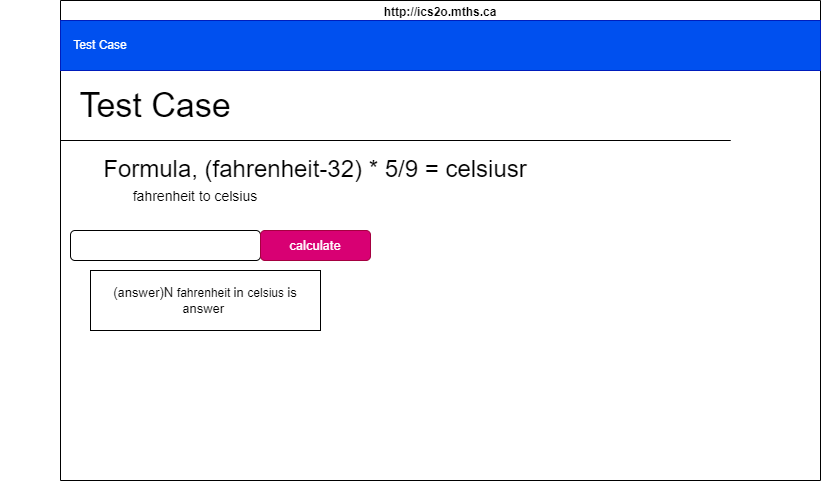

The diagram above was exported from draw.io. Its source (the exported page's mxGraphModel, read from the mxfile embedded in the PNG):
<mxGraphModel dx="1723" dy="645" grid="1" gridSize="10" guides="1" tooltips="1" connect="1" arrows="1" fold="1" page="1" pageScale="1" pageWidth="850" pageHeight="1100" math="0" shadow="0">
  <root>
    <mxCell id="0" />
    <mxCell id="1" parent="0" />
    <mxCell id="7" value="http://ics2o.mths.ca" style="swimlane;whiteSpace=wrap;html=1;labelBorderColor=none;labelBackgroundColor=none;" parent="1" vertex="1">
      <mxGeometry x="40" y="40" width="760" height="480" as="geometry" />
    </mxCell>
    <mxCell id="11" value="&lt;font style=&quot;font-size: 34px;&quot;&gt;Test Case&lt;/font&gt;" style="text;html=1;strokeColor=none;fillColor=none;align=center;verticalAlign=middle;whiteSpace=wrap;rounded=0;" parent="7" vertex="1">
      <mxGeometry y="90" width="190" height="30" as="geometry" />
    </mxCell>
    <mxCell id="15" value="&lt;div style=&quot;text-align: start;&quot;&gt;&lt;span style=&quot;background-color: initial; font-size: 14px;&quot;&gt;&lt;font color=&quot;#000000&quot; face=&quot;Helvetica, Arial, sans-serif&quot;&gt;fahrenheit to celsius&lt;/font&gt;&lt;/span&gt;&lt;/div&gt;" style="text;html=1;strokeColor=none;fillColor=none;align=center;verticalAlign=middle;whiteSpace=wrap;rounded=0;fontSize=19;" parent="7" vertex="1">
      <mxGeometry x="20" y="180" width="230" height="30" as="geometry" />
    </mxCell>
    <mxCell id="17" value="&lt;font color=&quot;#ffffff&quot;&gt;&lt;font style=&quot;font-size: 13px;&quot;&gt;input&amp;nbsp;&lt;/font&gt;&lt;span style=&quot;font-size: 12px;&quot;&gt;fahrenheit&lt;/span&gt;&lt;/font&gt;" style="rounded=1;whiteSpace=wrap;html=1;fontSize=19;fontColor=#E6E6E6;fillColor=default;" parent="7" vertex="1">
      <mxGeometry x="10" y="230" width="190" height="30" as="geometry" />
    </mxCell>
    <mxCell id="18" value="calculate" style="rounded=1;whiteSpace=wrap;html=1;fontSize=13;fontColor=#ffffff;fillColor=#d80073;strokeColor=#A50040;" parent="7" vertex="1">
      <mxGeometry x="200" y="230" width="110" height="30" as="geometry" />
    </mxCell>
    <mxCell id="22" value="(answer)N&amp;nbsp;&lt;span style=&quot;font-size: 12px;&quot;&gt;fahrenheit &lt;/span&gt;in&amp;nbsp;&lt;span style=&quot;font-size: 12px;&quot;&gt;celsius&amp;nbsp;&lt;/span&gt;is answer&amp;nbsp;" style="rounded=0;whiteSpace=wrap;html=1;fontSize=13;strokeColor=default;glass=0;shadow=0;fillColor=default;" parent="7" vertex="1">
      <mxGeometry x="30" y="270" width="230" height="60" as="geometry" />
    </mxCell>
    <mxCell id="14" value="&lt;font color=&quot;#000000&quot; style=&quot;font-size: 24px;&quot;&gt;Formula, (fahrenheit-32) * 5/9 = celsiusr&lt;/font&gt;" style="text;html=1;strokeColor=none;fillColor=none;align=center;verticalAlign=middle;whiteSpace=wrap;rounded=0;fontSize=34;" parent="7" vertex="1">
      <mxGeometry x="-60" y="150" width="630" height="30" as="geometry" />
    </mxCell>
    <mxCell id="8" value="" style="rounded=0;whiteSpace=wrap;html=1;fillColor=#0050ef;fontColor=#ffffff;strokeColor=#001DBC;" parent="1" vertex="1">
      <mxGeometry x="40" y="60" width="760" height="50" as="geometry" />
    </mxCell>
    <mxCell id="9" value="Test Case" style="text;html=1;strokeColor=none;fillColor=none;align=center;verticalAlign=middle;whiteSpace=wrap;rounded=0;fontColor=#FFFFFF;" parent="1" vertex="1">
      <mxGeometry x="50" y="70" width="60" height="30" as="geometry" />
    </mxCell>
    <mxCell id="12" value="" style="endArrow=none;html=1;fontSize=34;startArrow=none;" parent="1" edge="1">
      <mxGeometry width="50" height="50" relative="1" as="geometry">
        <mxPoint x="50" y="180" as="sourcePoint" />
        <mxPoint x="710" y="180" as="targetPoint" />
      </mxGeometry>
    </mxCell>
    <mxCell id="24" value="" style="endArrow=none;html=1;fontSize=34;" edge="1" parent="1">
      <mxGeometry width="50" height="50" relative="1" as="geometry">
        <mxPoint x="40" y="180" as="sourcePoint" />
        <mxPoint x="710" y="180" as="targetPoint" />
      </mxGeometry>
    </mxCell>
  </root>
</mxGraphModel>